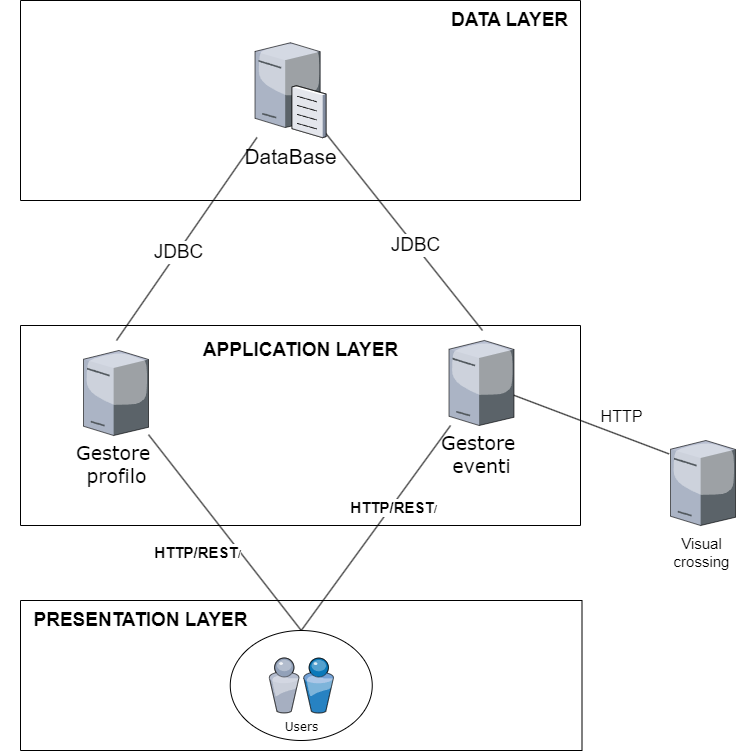

The diagram above was exported from draw.io. Its source (the exported page's mxGraphModel, read from the mxfile embedded in the PNG):
<mxGraphModel dx="1453" dy="923" grid="1" gridSize="10" guides="1" tooltips="1" connect="1" arrows="1" fold="1" page="1" pageScale="1" pageWidth="1100" pageHeight="850" background="none" math="0" shadow="0">
  <root>
    <mxCell id="0" />
    <mxCell id="1" parent="0" />
    <mxCell id="7d933b09d9755ecc-9" value="&lt;font style=&quot;font-size: 19px;&quot;&gt;Gestore&amp;nbsp;&lt;br&gt;profilo&lt;/font&gt;" style="verticalLabelPosition=bottom;aspect=fixed;html=1;verticalAlign=top;strokeColor=none;shape=mxgraph.citrix.tower_server;rounded=0;shadow=0;comic=0;fontFamily=Verdana;" parent="1" vertex="1">
      <mxGeometry x="293" y="360" width="65" height="85" as="geometry" />
    </mxCell>
    <mxCell id="7d933b09d9755ecc-34" value="&lt;font style=&quot;font-size: 19px;&quot;&gt;Gestore&amp;nbsp;&lt;br&gt;eventi&lt;br&gt;&lt;/font&gt;" style="verticalLabelPosition=bottom;aspect=fixed;html=1;verticalAlign=top;strokeColor=none;shape=mxgraph.citrix.tower_server;rounded=0;shadow=0;comic=0;fontFamily=Verdana;" parent="1" vertex="1">
      <mxGeometry x="658.5" y="350" width="65" height="85" as="geometry" />
    </mxCell>
    <mxCell id="wtlYBxl4ap3ER146f8u4-4" value="" style="endArrow=none;html=1;rounded=0;" parent="1" source="wtlYBxl4ap3ER146f8u4-2" edge="1">
      <mxGeometry width="50" height="50" relative="1" as="geometry">
        <mxPoint x="325.5893186003684" y="127" as="sourcePoint" />
        <mxPoint x="326" y="350" as="targetPoint" />
      </mxGeometry>
    </mxCell>
    <mxCell id="wtlYBxl4ap3ER146f8u4-5" value="&lt;font style=&quot;font-size: 19px;&quot;&gt;JDBC&lt;/font&gt;" style="edgeLabel;html=1;align=center;verticalAlign=middle;resizable=0;points=[];" parent="wtlYBxl4ap3ER146f8u4-4" vertex="1" connectable="0">
      <mxGeometry x="0.1313" y="-1" relative="1" as="geometry">
        <mxPoint x="1" as="offset" />
      </mxGeometry>
    </mxCell>
    <mxCell id="fp80syULbJ2Ii9TgFuhe-1" value="" style="endArrow=none;html=1;rounded=0;" parent="1" source="wtlYBxl4ap3ER146f8u4-2" edge="1">
      <mxGeometry width="50" height="50" relative="1" as="geometry">
        <mxPoint x="692" y="127" as="sourcePoint" />
        <mxPoint x="692" y="340" as="targetPoint" />
      </mxGeometry>
    </mxCell>
    <mxCell id="fp80syULbJ2Ii9TgFuhe-2" value="&lt;font style=&quot;font-size: 19px;&quot;&gt;JDBC&lt;/font&gt;" style="edgeLabel;html=1;align=center;verticalAlign=middle;resizable=0;points=[];" parent="fp80syULbJ2Ii9TgFuhe-1" vertex="1" connectable="0">
      <mxGeometry x="0.1313" y="-1" relative="1" as="geometry">
        <mxPoint x="1" as="offset" />
      </mxGeometry>
    </mxCell>
    <mxCell id="fp80syULbJ2Ii9TgFuhe-4" value="" style="swimlane;startSize=0;" parent="1" vertex="1">
      <mxGeometry x="230" y="10" width="560" height="200" as="geometry" />
    </mxCell>
    <mxCell id="wtlYBxl4ap3ER146f8u4-2" value="&lt;font style=&quot;font-size: 21px;&quot;&gt;DataBase&lt;br&gt;&lt;br&gt;&lt;br&gt;&lt;/font&gt;" style="verticalLabelPosition=bottom;sketch=0;aspect=fixed;html=1;verticalAlign=top;strokeColor=none;align=center;outlineConnect=0;shape=mxgraph.citrix.file_server;" parent="fp80syULbJ2Ii9TgFuhe-4" vertex="1">
      <mxGeometry x="234.5" y="40" width="71" height="97" as="geometry" />
    </mxCell>
    <mxCell id="fp80syULbJ2Ii9TgFuhe-5" value="&lt;b style=&quot;font-size: 19px;&quot;&gt;DATA LAYER&lt;/b&gt;" style="text;html=1;align=center;verticalAlign=middle;resizable=0;points=[];autosize=1;strokeColor=none;fillColor=none;fontSize=19;" parent="fp80syULbJ2Ii9TgFuhe-4" vertex="1">
      <mxGeometry x="418.5" width="140" height="40" as="geometry" />
    </mxCell>
    <mxCell id="fp80syULbJ2Ii9TgFuhe-6" value="" style="endArrow=none;html=1;rounded=0;exitX=0.5;exitY=0;exitDx=0;exitDy=0;" parent="1" source="7d933b09d9755ecc-32" target="7d933b09d9755ecc-9" edge="1">
      <mxGeometry width="50" height="50" relative="1" as="geometry">
        <mxPoint x="500" y="610" as="sourcePoint" />
        <mxPoint x="630" y="450" as="targetPoint" />
      </mxGeometry>
    </mxCell>
    <mxCell id="fp80syULbJ2Ii9TgFuhe-7" value="" style="endArrow=none;html=1;rounded=0;exitX=0.5;exitY=0;exitDx=0;exitDy=0;" parent="1" source="7d933b09d9755ecc-32" target="7d933b09d9755ecc-34" edge="1">
      <mxGeometry width="50" height="50" relative="1" as="geometry">
        <mxPoint x="500" y="610" as="sourcePoint" />
        <mxPoint x="630" y="450" as="targetPoint" />
      </mxGeometry>
    </mxCell>
    <mxCell id="fp80syULbJ2Ii9TgFuhe-8" value="&lt;b style=&quot;border-color: var(--border-color);&quot;&gt;&lt;font style=&quot;border-color: var(--border-color); font-size: 15px;&quot;&gt;HTTP/REST&lt;/font&gt;&lt;/b&gt;/" style="edgeLabel;html=1;align=center;verticalAlign=middle;resizable=0;points=[];" parent="fp80syULbJ2Ii9TgFuhe-7" vertex="1" connectable="0">
      <mxGeometry x="0.2031" y="-1" relative="1" as="geometry">
        <mxPoint as="offset" />
      </mxGeometry>
    </mxCell>
    <mxCell id="fp80syULbJ2Ii9TgFuhe-9" value="&lt;b style=&quot;border-color: var(--border-color);&quot;&gt;&lt;font style=&quot;border-color: var(--border-color); font-size: 15px;&quot;&gt;HTTP/REST&lt;/font&gt;&lt;/b&gt;/" style="edgeLabel;html=1;align=center;verticalAlign=middle;resizable=0;points=[];" parent="1" vertex="1" connectable="0">
      <mxGeometry x="409.99675464459165" y="557.9952227735156" as="geometry">
        <mxPoint x="-4" y="3" as="offset" />
      </mxGeometry>
    </mxCell>
    <mxCell id="fp80syULbJ2Ii9TgFuhe-10" value="" style="verticalLabelPosition=bottom;aspect=fixed;html=1;verticalAlign=top;strokeColor=none;shape=mxgraph.citrix.tower_server;rounded=0;shadow=0;comic=0;fontFamily=Verdana;" parent="1" vertex="1">
      <mxGeometry x="880" y="450" width="65" height="85" as="geometry" />
    </mxCell>
    <mxCell id="fp80syULbJ2Ii9TgFuhe-15" value="&lt;span style=&quot;font-size: 15px;&quot;&gt;Visual&lt;br&gt;crossing&lt;br&gt;&lt;/span&gt;" style="edgeLabel;html=1;align=center;verticalAlign=middle;resizable=0;points=[];" parent="1" vertex="1" connectable="0">
      <mxGeometry x="209.99675464459165" y="569.9952227735156" as="geometry">
        <mxPoint x="700" y="-9" as="offset" />
      </mxGeometry>
    </mxCell>
    <mxCell id="fp80syULbJ2Ii9TgFuhe-16" value="" style="swimlane;startSize=0;" parent="1" vertex="1">
      <mxGeometry x="230" y="610" width="561.5" height="150" as="geometry" />
    </mxCell>
    <mxCell id="fp80syULbJ2Ii9TgFuhe-17" value="&lt;font style=&quot;font-size: 19px;&quot;&gt;&lt;b&gt;PRESENTATION LAYER&lt;/b&gt;&lt;/font&gt;" style="text;html=1;align=center;verticalAlign=middle;resizable=0;points=[];autosize=1;strokeColor=none;fillColor=none;" parent="fp80syULbJ2Ii9TgFuhe-16" vertex="1">
      <mxGeometry width="240" height="40" as="geometry" />
    </mxCell>
    <mxCell id="7d933b09d9755ecc-32" value="" style="ellipse;whiteSpace=wrap;html=1;rounded=0;shadow=0;comic=0;strokeWidth=1;fontFamily=Verdana;" parent="fp80syULbJ2Ii9TgFuhe-16" vertex="1">
      <mxGeometry x="209.75" y="30" width="142" height="110" as="geometry" />
    </mxCell>
    <mxCell id="7d933b09d9755ecc-33" value="Users" style="verticalLabelPosition=bottom;aspect=fixed;html=1;verticalAlign=top;strokeColor=none;shape=mxgraph.citrix.users;rounded=0;shadow=0;comic=0;fontFamily=Verdana;" parent="fp80syULbJ2Ii9TgFuhe-16" vertex="1">
      <mxGeometry x="248.5" y="57.5" width="64.5" height="55" as="geometry" />
    </mxCell>
    <mxCell id="2ID3vTt_4NZA0MKym73M-1" value="" style="endArrow=none;html=1;rounded=0;exitX=-0.022;exitY=0.158;exitDx=0;exitDy=0;exitPerimeter=0;" parent="1" source="fp80syULbJ2Ii9TgFuhe-10" target="7d933b09d9755ecc-34" edge="1">
      <mxGeometry width="50" height="50" relative="1" as="geometry">
        <mxPoint x="580" y="650" as="sourcePoint" />
        <mxPoint x="630" y="600" as="targetPoint" />
      </mxGeometry>
    </mxCell>
    <mxCell id="2ID3vTt_4NZA0MKym73M-3" value="&lt;font style=&quot;font-size: 16px;&quot;&gt;HTTP&lt;/font&gt;" style="edgeLabel;html=1;align=center;verticalAlign=middle;resizable=0;points=[];" parent="2ID3vTt_4NZA0MKym73M-1" connectable="0" vertex="1">
      <mxGeometry x="-0.3933" y="-3" relative="1" as="geometry">
        <mxPoint x="-3" y="-18" as="offset" />
      </mxGeometry>
    </mxCell>
    <mxCell id="XWLmxfBm3wXDjvhski9H-1" value="" style="swimlane;startSize=0;" parent="1" vertex="1">
      <mxGeometry x="230" y="335" width="560" height="200" as="geometry" />
    </mxCell>
    <mxCell id="XWLmxfBm3wXDjvhski9H-2" value="&lt;b style=&quot;font-size: 19px;&quot;&gt;APPLICATION LAYER&lt;/b&gt;" style="text;html=1;align=center;verticalAlign=middle;resizable=0;points=[];autosize=1;strokeColor=none;fillColor=none;fontSize=19;" parent="XWLmxfBm3wXDjvhski9H-1" vertex="1">
      <mxGeometry x="170" y="5" width="220" height="40" as="geometry" />
    </mxCell>
  </root>
</mxGraphModel>